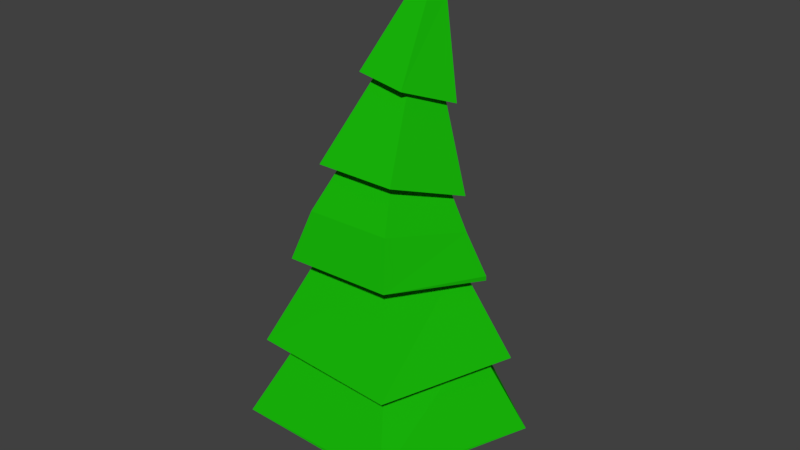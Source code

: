 # Source: tree1.blend  (saved by Blender 2.81.16; exported with 4.5.12 LTS)
import bpy
from mathutils import Matrix  # noqa: F401  (used for matrix-valued properties, if any)

bpy.ops.wm.read_factory_settings(use_empty=True)
scene = bpy.context.scene
scene.name = 'Scene'

# ---- collections
col_collection_1 = bpy.data.collections.new('Collection 1'); scene.collection.children.link(col_collection_1)

# ---- materials (node trees are filled in below, after node groups)
mat_tree1_stock = bpy.data.materials.new('tree1 stock')
mat_tree1_stock.alpha_threshold = 0.0
mat_tree1_stock.use_transparent_shadow = False
mat_tree1_stock.preview_render_type = 'CUBE'
mat_tree1_stock.diffuse_color = (0.1329, 0.0331, 0.0, 1.0)
mat_tree1_stock.roughness = 0.5
mat_tree1_leaves = bpy.data.materials.new('tree1 leaves')
mat_tree1_leaves.alpha_threshold = 0.0
mat_tree1_leaves.use_transparent_shadow = False
mat_tree1_leaves.diffuse_color = (0.009721, 0.4793, 0.003347, 1.0)
mat_tree1_leaves.roughness = 0.5

# ---- material node trees

# ---- world
world_world = bpy.data.worlds.new('World'); scene.world = world_world
world_world.color = (0.05088, 0.05088, 0.05088)
world_world.use_sun_shadow = False
world_world.sun_shadow_jitter_overblur = 0.0
world_world.cycles.sampling_method = 'MANUAL'

# ---- meshes
me_tree1 = bpy.data.meshes.new('tree1')
me_tree1.from_pydata([(-1.061e-08, 0.7303, 0.0), (-1.061e-08, 0.7303, 2.026), (0.6945, 0.2257, 0.0), (0.6945, 0.2257, 2.026), (0.4293, -0.5908, 0.0), (0.4293, -0.5908, 2.026), (-0.4293, -0.5908, 0.0), (-0.4293, -0.5908, 2.026), (-0.6945, 0.2257, 0.0), (-0.6945, 0.2257, 2.026), (2.661, 0.8645, 1.493), (-7.655e-08, 2.797, 1.677), (1.651, -2.272, 1.625), (-1.644, -2.263, 1.677), (-2.661, 0.8645, 1.493), (0.3097, 1.168, 9.53), (5.076e-08, 1.381, 9.455), (0.1914, 0.8251, 9.651), (-0.1914, 0.8251, 9.651), (-0.3097, 1.168, 9.53), (1.614, 0.5244, 3.284), (1.279, 0.4261, 4.868), (0.9439, 0.4126, 6.451), (0.6088, 0.7296, 7.994), (0.3762, 0.05468, 8.232), (0.5833, -0.6695, 6.697), (0.7904, -1.074, 4.961), (0.9975, -1.373, 3.284), (-1.614, 0.5244, 3.284), (-1.279, 0.4261, 4.868), (-0.9439, 0.4126, 6.451), (-0.6088, 0.7296, 7.994), (3.655e-08, 1.147, 7.847), (1.863e-08, 1.081, 6.3), (6.985e-10, 1.354, 4.81), (-1.761e-08, 1.697, 3.284), (-0.3762, 0.05468, 8.232), (-0.5833, -0.6695, 6.697), (-0.7904, -1.074, 4.961), (-0.9975, -1.373, 3.284), (0.8947, 0.7496, 7.773), (-0.8972, 0.7496, 7.773), (0.4809, -0.2884, 8.176), (-0.001251, 1.421, 7.72), (-0.555, -0.1862, 8.287), (1.329, 0.4925, 6.193), (0.8216, -0.9925, 6.71), (-1.329, 0.4925, 6.193), (1.036e-09, 1.472, 6.148), (-0.8216, -0.9925, 6.71), (1.79, 0.5758, 4.589), (1.107, -1.514, 4.972), (-1.791, 0.5749, 4.651), (-2.676e-08, 1.885, 4.745), (-1.107, -1.518, 4.914), (2.31, 0.7509, 3.026), (1.428, -1.965, 3.051), (-2.31, 0.7509, 3.047), (-6.808e-08, 2.429, 3.23), (-1.428, -1.965, 3.234), (-1.266e-08, 0.6172, 1.108), (0.587, 0.1907, 1.108), (0.3628, -0.4993, 1.108), (-0.3628, -0.4993, 1.108), (-0.587, 0.1907, 1.108), (0.08429, 1.6, 10.5), (8.615e-08, 1.657, 10.48), (0.0521, 1.506, 10.54), (-0.0521, 1.506, 10.54), (-0.08429, 1.6, 10.5), (1.415, 0.4382, 5.521), (-1.415, 0.4382, 5.521), (0.8747, -1.193, 5.867), (-7.218e-09, 1.465, 5.462), (-0.8747, -1.197, 5.837), (1.792, 0.5745, 4.682), (1.641, -2.259, 1.703)], [], [(60, 1, 3, 61), (61, 3, 5, 62), (62, 5, 7, 63), (5, 3, 10, 12), (63, 7, 9, 64), (64, 9, 1, 60), (0, 2, 4, 6, 8), (42, 40, 15, 17), (1, 9, 14, 11), (3, 1, 11, 10), (7, 5, 12, 13), (9, 7, 13, 14), (18, 17, 67, 68), (43, 41, 19, 16), (44, 42, 17, 18), (40, 43, 16, 15), (41, 44, 18, 19), (14, 13, 39, 28), (57, 59, 38, 29), (71, 74, 37, 30), (47, 49, 36, 31), (10, 11, 35, 20), (55, 58, 34, 21), (70, 73, 33, 22), (45, 48, 32, 23), (13, 76, 27, 39), (59, 56, 26, 38), (74, 72, 25, 37), (49, 46, 24, 36), (11, 14, 28, 35), (58, 57, 29, 34), (73, 71, 30, 33), (48, 47, 31, 32), (76, 10, 20, 27), (56, 55, 21, 26), (72, 70, 22, 25), (46, 45, 23, 24), (31, 36, 44, 41), (23, 32, 43, 40), (36, 24, 42, 44), (32, 31, 41, 43), (24, 23, 40, 42), (25, 22, 45, 46), (33, 30, 47, 48), (37, 25, 46, 49), (22, 33, 48, 45), (30, 37, 49, 47), (26, 21, 50, 51), (34, 29, 52, 53), (38, 26, 51, 54), (21, 34, 53, 50), (29, 38, 54, 52), (27, 20, 55, 56), (35, 28, 57, 58), (39, 27, 56, 59), (20, 35, 58, 55), (28, 39, 59, 57), (8, 64, 60, 0), (6, 63, 64, 8), (4, 62, 63, 6), (2, 61, 62, 4), (0, 60, 61, 2), (65, 66, 69, 68, 67), (15, 16, 66, 65), (19, 18, 68, 69), (17, 15, 65, 67), (16, 19, 69, 66), (51, 75, 70, 72), (53, 52, 71, 73), (54, 51, 72, 74), (75, 53, 73, 70), (52, 54, 74, 71), (50, 53, 75), (51, 50, 75), (12, 10, 76), (13, 12, 76)])
me_tree1.polygons.foreach_set('material_index', [0, 0, 0, 1, 0, 0, 0, 1, 1, 1, 1, 1, 1, 1, 1, 1, 1, 1, 1, 1, 1, 1, 1, 1, 1, 1, 1, 1, 1, 1, 1, 1, 1, 1, 1, 1, 1, 1, 1, 1, 1, 1, 1, 1, 1, 1, 1, 1, 1, 1, 1, 1, 1, 1, 1, 1, 1, 0, 0, 0, 0, 0, 1, 1, 1, 1, 1, 1, 1, 1, 1, 1, 1, 1, 1, 1])
me_tree1.materials.append(mat_tree1_stock)
me_tree1.materials.append(mat_tree1_leaves)
me_tree1.use_remesh_preserve_volume = False
me_tree1.use_remesh_preserve_attributes = False
me_tree1.use_mirror_vertex_groups = False
me_tree1.update()

# ---- objects
ob_tree1 = bpy.data.objects.new('tree1', me_tree1)

# ---- transforms, parenting, visibility, modifiers, constraints
ob_tree1.location = (0.0, 0.0, 0.0)
ob_tree1.lineart.crease_threshold = 0.0

# ---- collection membership
col_collection_1.objects.link(ob_tree1)

# ---- scene / render settings (as saved in the file)
scene.frame_start = 6; scene.frame_end = 6; scene.frame_set(1)
scene.render.engine = 'BLENDER_EEVEE_NEXT'
scene.render.resolution_percentage = 50
scene.render.dither_intensity = 0.0
scene.cycles.use_denoising = False
scene.cycles.samples = 128
scene.cycles.sampling_pattern = 'TABULATED_SOBOL'
scene.cycles.light_sampling_threshold = 0.0
scene.cycles.use_adaptive_sampling = False
scene.cycles.use_light_tree = False
scene.cycles.blur_glossy = 0.0
scene.cycles.sample_clamp_indirect = 0.0
scene.view_settings.view_transform = 'Standard'
bpy.context.view_layer.update()

# ---- added for rendering (the .blend has no active camera and no usable light): camera, sun
cam_auto = bpy.data.cameras.new('AutoCamera')
cam_auto.lens = 50.0
cam_auto.sensor_width = 36.0
cam_auto.clip_end = 1000.0
ob_auto_camera = bpy.data.objects.new('AutoCamera', cam_auto)
scene.collection.objects.link(ob_auto_camera)
ob_auto_camera.location = (11.8855, -14.0001, 14.7764)
ob_auto_camera.rotation_euler = (1.09748, -7.21219e-08, 0.694738)
scene.camera = ob_auto_camera
light_auto_sun = bpy.data.lights.new('AutoSun', 'SUN')
light_auto_sun.energy = 3.0
light_auto_sun.angle = 0.0523599
ob_auto_sun = bpy.data.objects.new('AutoSun', light_auto_sun)
scene.collection.objects.link(ob_auto_sun)
ob_auto_sun.rotation_euler = (0.872665, 0.174533, 0.523599)
bpy.context.view_layer.update()

